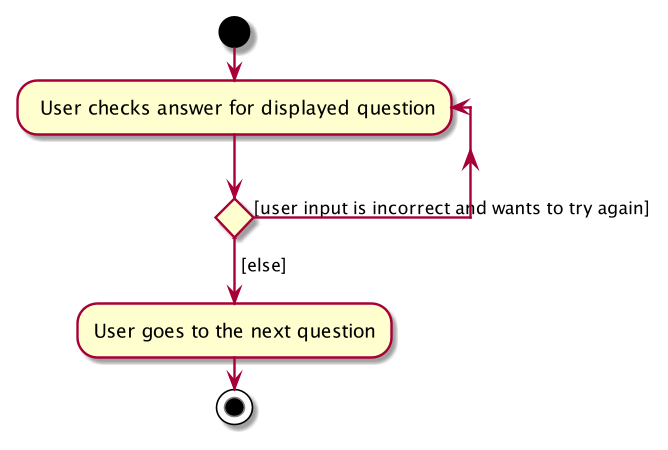

The diagram above was rendered by PlantUML. Its source (embedded in the PNG):
@startuml
'https://plantuml.com/activity-diagram-beta

start
repeat: User checks answer for displayed question;
repeat while () is ([user input is incorrect and wants to try again])
-> [else];
:User goes to the next question;


stop

@enduml